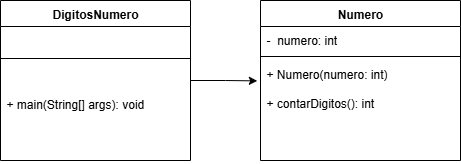

The diagram above was exported from draw.io. Its source (the exported page's mxGraphModel, read from the mxfile embedded in the PNG):
<mxGraphModel dx="569" dy="624" grid="1" gridSize="10" guides="1" tooltips="1" connect="1" arrows="1" fold="1" page="1" pageScale="1" pageWidth="850" pageHeight="1100" math="0" shadow="0">
  <root>
    <mxCell id="0" />
    <mxCell id="1" parent="0" />
    <mxCell id="h8Gr77lBrCd0wd8LI4qi-19" value="" style="edgeStyle=orthogonalEdgeStyle;rounded=0;orthogonalLoop=1;jettySize=auto;html=1;entryX=-0.016;entryY=0.204;entryDx=0;entryDy=0;entryPerimeter=0;" edge="1" parent="1" source="h8Gr77lBrCd0wd8LI4qi-1" target="h8Gr77lBrCd0wd8LI4qi-18">
      <mxGeometry relative="1" as="geometry" />
    </mxCell>
    <mxCell id="h8Gr77lBrCd0wd8LI4qi-1" value="DigitosNumero" style="swimlane;fontStyle=1;align=center;verticalAlign=top;childLayout=stackLayout;horizontal=1;startSize=26;horizontalStack=0;resizeParent=1;resizeParentMax=0;resizeLast=0;collapsible=1;marginBottom=0;whiteSpace=wrap;html=1;" vertex="1" parent="1">
      <mxGeometry x="210" y="370" width="190" height="160" as="geometry">
        <mxRectangle x="160" y="370" width="120" height="30" as="alternateBounds" />
      </mxGeometry>
    </mxCell>
    <mxCell id="h8Gr77lBrCd0wd8LI4qi-3" value="" style="line;strokeWidth=1;fillColor=none;align=left;verticalAlign=middle;spacingTop=-1;spacingLeft=3;spacingRight=3;rotatable=0;labelPosition=right;points=[];portConstraint=eastwest;strokeColor=inherit;" vertex="1" parent="h8Gr77lBrCd0wd8LI4qi-1">
      <mxGeometry y="26" width="190" height="64" as="geometry" />
    </mxCell>
    <mxCell id="h8Gr77lBrCd0wd8LI4qi-4" value="+ main(String[] args): void" style="text;strokeColor=none;fillColor=none;align=left;verticalAlign=top;spacingLeft=4;spacingRight=4;overflow=hidden;rotatable=0;points=[[0,0.5],[1,0.5]];portConstraint=eastwest;whiteSpace=wrap;html=1;" vertex="1" parent="h8Gr77lBrCd0wd8LI4qi-1">
      <mxGeometry y="90" width="190" height="70" as="geometry" />
    </mxCell>
    <mxCell id="h8Gr77lBrCd0wd8LI4qi-15" value="Numero" style="swimlane;fontStyle=1;align=center;verticalAlign=top;childLayout=stackLayout;horizontal=1;startSize=26;horizontalStack=0;resizeParent=1;resizeParentMax=0;resizeLast=0;collapsible=1;marginBottom=0;whiteSpace=wrap;html=1;" vertex="1" parent="1">
      <mxGeometry x="470" y="370" width="200" height="160" as="geometry" />
    </mxCell>
    <mxCell id="h8Gr77lBrCd0wd8LI4qi-16" value="-&amp;nbsp; numero: int" style="text;strokeColor=none;fillColor=none;align=left;verticalAlign=top;spacingLeft=4;spacingRight=4;overflow=hidden;rotatable=0;points=[[0,0.5],[1,0.5]];portConstraint=eastwest;whiteSpace=wrap;html=1;" vertex="1" parent="h8Gr77lBrCd0wd8LI4qi-15">
      <mxGeometry y="26" width="200" height="26" as="geometry" />
    </mxCell>
    <mxCell id="h8Gr77lBrCd0wd8LI4qi-17" value="" style="line;strokeWidth=1;fillColor=none;align=left;verticalAlign=middle;spacingTop=-1;spacingLeft=3;spacingRight=3;rotatable=0;labelPosition=right;points=[];portConstraint=eastwest;strokeColor=inherit;" vertex="1" parent="h8Gr77lBrCd0wd8LI4qi-15">
      <mxGeometry y="52" width="200" height="8" as="geometry" />
    </mxCell>
    <mxCell id="h8Gr77lBrCd0wd8LI4qi-18" value="+ Numero(numero: int)&lt;div&gt;&lt;br&gt;&lt;/div&gt;&lt;div&gt;+ contarDigitos(): int&lt;/div&gt;" style="text;strokeColor=none;fillColor=none;align=left;verticalAlign=top;spacingLeft=4;spacingRight=4;overflow=hidden;rotatable=0;points=[[0,0.5],[1,0.5]];portConstraint=eastwest;whiteSpace=wrap;html=1;" vertex="1" parent="h8Gr77lBrCd0wd8LI4qi-15">
      <mxGeometry y="60" width="200" height="100" as="geometry" />
    </mxCell>
  </root>
</mxGraphModel>